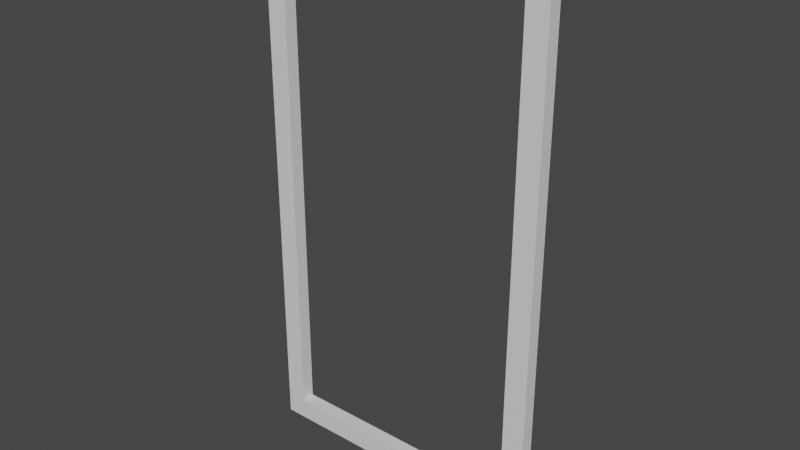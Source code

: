 # Source: Frame.blend  (saved by Blender 2.82.7; exported with 4.5.12 LTS)
import bpy
from mathutils import Matrix  # noqa: F401  (used for matrix-valued properties, if any)

bpy.ops.wm.read_factory_settings(use_empty=True)
scene = bpy.context.scene
scene.name = 'Scene'

# ---- collections
col_collection = bpy.data.collections.new('Collection'); scene.collection.children.link(col_collection)

# ---- materials (node trees are filled in below, after node groups)
mat_material = bpy.data.materials.new('Material')
mat_material.alpha_threshold = 0.0
mat_material.use_transparent_shadow = False
mat_material.line_color = (0.0, 0.0, 0.0, 1.0)

# ---- material node trees
mat_material.use_nodes = True; mat_material.node_tree.nodes.clear()
_N = mat_material.node_tree.nodes; _L = mat_material.node_tree.links
n0 = _N.new('ShaderNodeOutputMaterial'); n0.name = 'Material Output'; n0.location = (300, 300)
n1 = _N.new('ShaderNodeBsdfPrincipled'); n1.name = 'Principled BSDF'; n1.location = (10, 300)
n1.distribution = 'GGX'
n1.subsurface_method = 'BURLEY'
n1.inputs[2].default_value = 0.4
n1.inputs[3].default_value = 1.45
n1.inputs[27].default_value = (0.0, 0.0, 0.0, 1.0)
n1.inputs[28].default_value = 1.0
_L.new(n1.outputs[0], n0.inputs[0])
n0.is_active_output = True

# ---- world
world_world = bpy.data.worlds.new('World'); scene.world = world_world
world_world.use_nodes = True; world_world.node_tree.nodes.clear()
_N = world_world.node_tree.nodes; _L = world_world.node_tree.links
n0 = _N.new('ShaderNodeOutputWorld'); n0.name = 'World Output'; n0.location = (300, 300)
n1 = _N.new('ShaderNodeBackground'); n1.name = 'Background'; n1.location = (10, 300)
n1.inputs[0].default_value = (0.05088, 0.05088, 0.05088, 1.0)
_L.new(n1.outputs[0], n0.inputs[0])
n0.is_active_output = True
world_world.color = (0.05088, 0.05088, 0.05088)
world_world.use_sun_shadow = False
world_world.sun_shadow_jitter_overblur = 0.0

# ---- meshes
me_cube = bpy.data.meshes.new('Cube')
me_cube.from_pydata([(0.569, -1.0, 1.0), (0.569, -1.0, -1.0), (-0.5271, -1.0, 1.0), (-0.5271, -1.0, -1.0), (0.487, -1.0, 1.0), (-0.4507, -1.0, 1.0), (-0.4507, -1.0, -1.0), (0.487, -1.0, -1.0), (-0.5271, -1.0, -0.9195), (-0.5271, -1.0, 0.933), (0.569, -1.0, 0.933), (0.569, -1.0, -0.9195), (0.487, -1.0, 0.933), (0.487, -1.0, -0.9195), (-0.4507, -1.0, 0.933), (-0.4507, -1.0, -0.9195), (0.569, -1.05, 1.0), (0.569, -1.05, -1.0), (-0.5271, -1.05, 1.0), (-0.5271, -1.05, -1.0), (0.487, -1.05, 1.0), (-0.4507, -1.05, 1.0), (-0.4507, -1.05, -1.0), (0.487, -1.05, -1.0), (-0.5271, -1.05, -0.9195), (-0.5271, -1.05, 0.933), (0.569, -1.05, 0.933), (0.569, -1.05, -0.9195), (0.487, -1.05, 0.933), (0.487, -1.05, -0.9195), (-0.4507, -1.05, 0.933), (-0.4507, -1.05, -0.9195)], [], [(14, 9, 2, 5), (10, 12, 4, 0), (12, 14, 5, 4), (7, 6, 15, 13), (30, 21, 18, 25), (1, 7, 13, 11), (11, 13, 12, 10), (6, 3, 8, 15), (15, 8, 9, 14), (26, 16, 20, 28), (28, 20, 21, 30), (23, 29, 31, 22), (17, 27, 29, 23), (27, 26, 28, 29), (22, 31, 24, 19), (31, 30, 25, 24), (5, 2, 18, 21), (15, 14, 30, 31), (8, 3, 19, 24), (7, 1, 17, 23), (13, 15, 31, 29), (9, 8, 24, 25), (0, 4, 20, 16), (14, 12, 28, 30), (10, 0, 16, 26), (4, 5, 21, 20), (11, 10, 26, 27), (3, 6, 22, 19), (6, 7, 23, 22), (2, 9, 25, 18), (12, 13, 29, 28), (1, 11, 27, 17)])
_uv = me_cube.uv_layers.new(name='UVMap')
_uv.uv.foreach_set('vector', [0.5422, 0.9167, 0.5422, 1.0, 0.625, 1.0, 0.625, 0.9167, 0.5422, 0.75, 0.5422, 0.8333, 0.625, 0.8333, 0.625, 0.75, 0.5422, 0.8333, 0.5422, 0.9167, 0.625, 0.9167, 0.625, 0.8333, 0.375, 0.8333, 0.375, 0.9167, 0.4589, 0.9167, 0.4589, 0.8333, 0.5422, 0.9167, 0.625, 0.9167, 0.625, 1.0, 0.5422, 1.0, 0.375, 0.75, 0.375, 0.8333, 0.4589, 0.8333, 0.4589, 0.75, 0.4589, 0.75, 0.4589, 0.8333, 0.5422, 0.8333, 0.5422, 0.75, 0.375, 0.9167, 0.375, 1.0, 0.4589, 1.0, 0.4589, 0.9167, 0.4589, 0.9167, 0.4589, 1.0, 0.5422, 1.0, 0.5422, 0.9167, 0.5422, 0.75, 0.625, 0.75, 0.625, 0.8333, 0.5422, 0.8333, 0.5422, 0.8333, 0.625, 0.8333, 0.625, 0.9167, 0.5422, 0.9167, 0.375, 0.8333, 0.4589, 0.8333, 0.4589, 0.9167, 0.375, 0.9167, 0.375, 0.75, 0.4589, 0.75, 0.4589, 0.8333, 0.375, 0.8333, 0.4589, 0.75, 0.5422, 0.75, 0.5422, 0.8333, 0.4589, 0.8333, 0.375, 0.9167, 0.4589, 0.9167, 0.4589, 1.0, 0.375, 1.0, 0.4589, 0.9167, 0.5422, 0.9167, 0.5422, 1.0, 0.4589, 1.0, 0.625, 0.9167, 0.625, 1.0, 0.625, 1.0, 0.625, 0.9167, 0.4589, 0.9167, 0.5422, 0.9167, 0.5422, 0.9167, 0.4589, 0.9167, 0.4589, 1.0, 0.375, 1.0, 0.375, 1.0, 0.4589, 1.0, 0.375, 0.8333, 0.375, 0.75, 0.375, 0.75, 0.375, 0.8333, 0.4589, 0.8333, 0.4589, 0.9167, 0.4589, 0.9167, 0.4589, 0.8333, 0.5422, 1.0, 0.4589, 1.0, 0.4589, 1.0, 0.5422, 1.0, 0.625, 0.75, 0.625, 0.8333, 0.625, 0.8333, 0.625, 0.75, 0.5422, 0.9167, 0.5422, 0.8333, 0.5422, 0.8333, 0.5422, 0.9167, 0.5422, 0.75, 0.625, 0.75, 0.625, 0.75, 0.5422, 0.75, 0.625, 0.8333, 0.625, 0.9167, 0.625, 0.9167, 0.625, 0.8333, 0.4589, 0.75, 0.5422, 0.75, 0.5422, 0.75, 0.4589, 0.75, 0.375, 1.0, 0.375, 0.9167, 0.375, 0.9167, 0.375, 1.0, 0.375, 0.9167, 0.375, 0.8333, 0.375, 0.8333, 0.375, 0.9167, 0.625, 1.0, 0.5422, 1.0, 0.5422, 1.0, 0.625, 1.0, 0.5422, 0.8333, 0.4589, 0.8333, 0.4589, 0.8333, 0.5422, 0.8333, 0.375, 0.75, 0.4589, 0.75, 0.4589, 0.75, 0.375, 0.75])
me_cube.materials.append(mat_material)
me_cube.use_remesh_preserve_volume = False
me_cube.use_remesh_preserve_attributes = False
me_cube.use_mirror_vertex_groups = False
me_cube.update()

# ---- objects
ob_cube = bpy.data.objects.new('Cube', me_cube)

# ---- transforms, parenting, visibility, modifiers, constraints
ob_cube.location = (0.0, 1.0, 0.0)
ob_cube.lock_rotations_4d = False
ob_cube.empty_display_type = 'ARROWS'
ob_cube.lineart.crease_threshold = 0.0

# ---- collection membership
col_collection.objects.link(ob_cube)

# ---- scene / render settings (as saved in the file)
scene.frame_start = 1; scene.frame_end = 250; scene.frame_set(1)
scene.render.engine = 'BLENDER_EEVEE_NEXT'
scene.cycles.use_denoising = False
scene.cycles.samples = 128
scene.cycles.sampling_pattern = 'TABULATED_SOBOL'
scene.cycles.use_adaptive_sampling = False
scene.cycles.use_light_tree = False
scene.view_settings.view_transform = 'Filmic'
bpy.context.view_layer.update()

# ---- added for rendering (the .blend has no active camera and no usable light): camera, sun
cam_auto = bpy.data.cameras.new('AutoCamera')
cam_auto.lens = 50.0
cam_auto.sensor_width = 36.0
cam_auto.clip_end = 1000.0
ob_auto_camera = bpy.data.objects.new('AutoCamera', cam_auto)
scene.collection.objects.link(ob_auto_camera)
ob_auto_camera.location = (2.13159, -2.55775, 1.6885)
ob_auto_camera.rotation_euler = (1.09748, -7.21219e-08, 0.694738)
scene.camera = ob_auto_camera
light_auto_sun = bpy.data.lights.new('AutoSun', 'SUN')
light_auto_sun.energy = 3.0
light_auto_sun.angle = 0.0523599
ob_auto_sun = bpy.data.objects.new('AutoSun', light_auto_sun)
scene.collection.objects.link(ob_auto_sun)
ob_auto_sun.rotation_euler = (0.872665, 0.174533, 0.523599)
bpy.context.view_layer.update()
